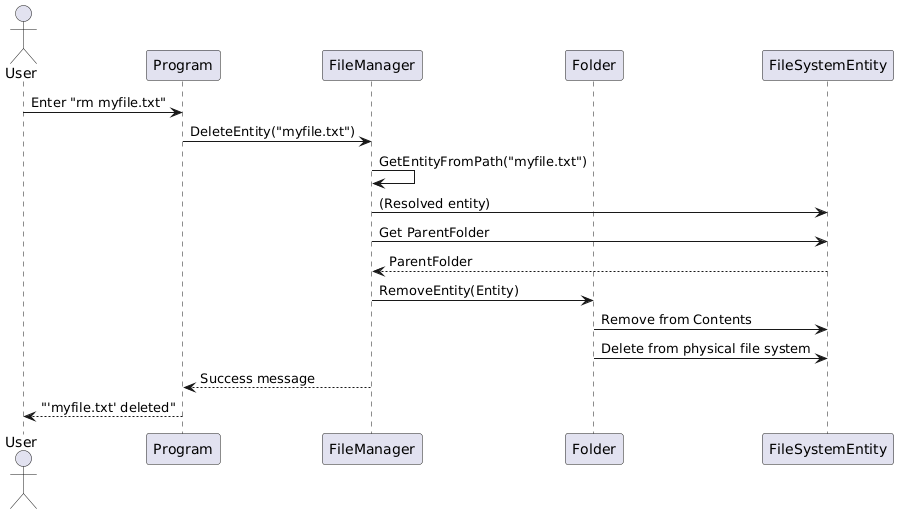

The diagram above was rendered by PlantUML. Its source (embedded in the PNG):
@startuml
actor User
participant "Program" as Prog
participant "FileManager" as FM
participant "Folder" as ParentFolder
participant "FileSystemEntity" as Entity

User -> Prog: Enter "rm myfile.txt"
Prog -> FM: DeleteEntity("myfile.txt")
FM -> FM: GetEntityFromPath("myfile.txt")
FM -> Entity: (Resolved entity)
FM -> Entity: Get ParentFolder
Entity --> FM: ParentFolder
FM -> ParentFolder: RemoveEntity(Entity)
ParentFolder -> Entity: Remove from Contents
ParentFolder -> Entity: Delete from physical file system
FM --> Prog: Success message
Prog --> User: "'myfile.txt' deleted"
@enduml